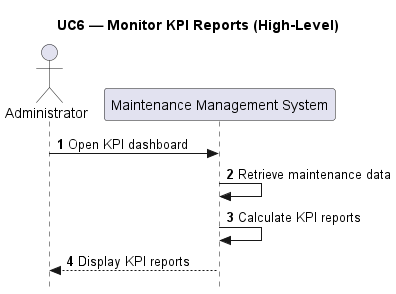

The diagram above was rendered by PlantUML. Its source (embedded in the PNG):
@startuml UC6_HighLevel_Monitor_KPI_Reports
title UC6 — Monitor KPI Reports (High-Level)

skinparam Style strictuml
autonumber

actor Administrator
participant "Maintenance Management System" as MMS

Administrator -> MMS : Open KPI dashboard
MMS -> MMS : Retrieve maintenance data
MMS -> MMS : Calculate KPI reports
MMS --> Administrator : Display KPI reports

@enduml